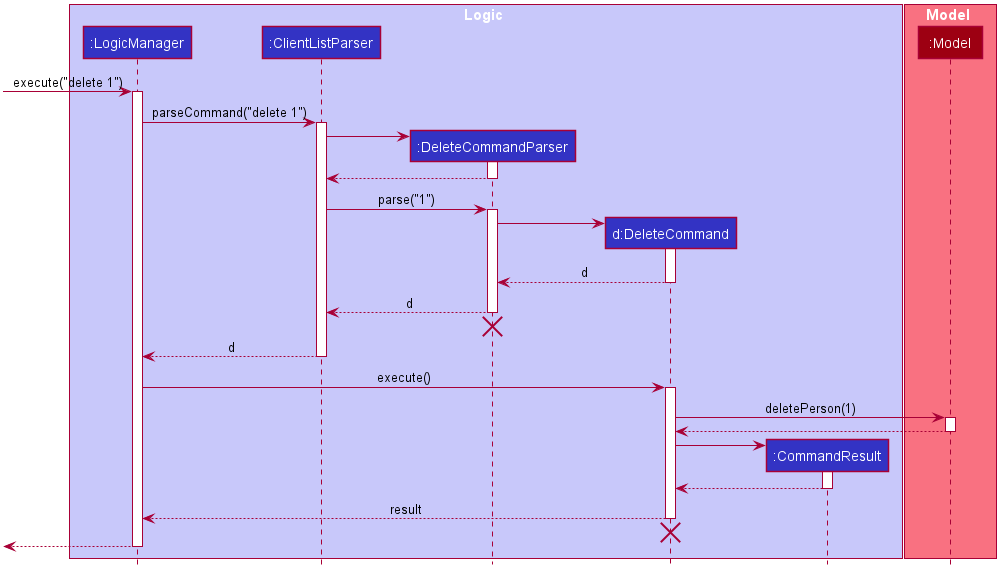

The diagram above was rendered by PlantUML. Its source (embedded in the PNG):
@startuml








skinparam BackgroundColor #FFFFFFF

skinparam Shadowing false

skinparam Class {
    FontColor #FFFFFF
    BorderThickness 1
    BorderColor #FFFFFF
    StereotypeFontColor #FFFFFF
    FontName Arial
}

skinparam Actor {
    BorderColor #000000
    Color #000000
    FontName Arial
}

skinparam Sequence {
    MessageAlign center
    BoxFontSize 15
    BoxPadding 0
    BoxFontColor #FFFFFF
    FontName Arial
}

skinparam Participant {
    FontColor #FFFFFFF
    Padding 20
}

skinparam MinClassWidth 50
skinparam ParticipantPadding 10
skinparam Shadowing false
skinparam DefaultTextAlignment center
skinparam packageStyle Rectangle

hide footbox
hide members
hide circle

box Logic #C8C8FA
participant ":LogicManager" as LogicManager #3333C4
participant ":ClientListParser" as ClientListParser #3333C4
participant ":DeleteCommandParser" as DeleteCommandParser #3333C4
participant "d:DeleteCommand" as DeleteCommand #3333C4
participant ":CommandResult" as CommandResult #3333C4
end box

box Model #F97181
participant ":Model" as Model #9D0012
end box

[-> LogicManager : execute("delete 1")
activate LogicManager

LogicManager -> ClientListParser : parseCommand("delete 1")
activate ClientListParser

create DeleteCommandParser
ClientListParser -> DeleteCommandParser
activate DeleteCommandParser

DeleteCommandParser --> ClientListParser
deactivate DeleteCommandParser

ClientListParser -> DeleteCommandParser : parse("1")
activate DeleteCommandParser

create DeleteCommand
DeleteCommandParser -> DeleteCommand
activate DeleteCommand

DeleteCommand --> DeleteCommandParser : d
deactivate DeleteCommand


DeleteCommandParser --> ClientListParser : d
deactivate DeleteCommandParser
DeleteCommandParser -[hidden]-> ClientListParser
destroy DeleteCommandParser

ClientListParser --> LogicManager : d
deactivate ClientListParser

LogicManager -> DeleteCommand : execute()
activate DeleteCommand

DeleteCommand -> Model : deletePerson(1)
activate Model

Model --> DeleteCommand
deactivate Model

create CommandResult
DeleteCommand -> CommandResult
activate CommandResult

CommandResult --> DeleteCommand
deactivate CommandResult

DeleteCommand --> LogicManager : result
deactivate DeleteCommand
DeleteCommand -[hidden]-> LogicManager
destroy DeleteCommand

[<--LogicManager
deactivate LogicManager
@enduml